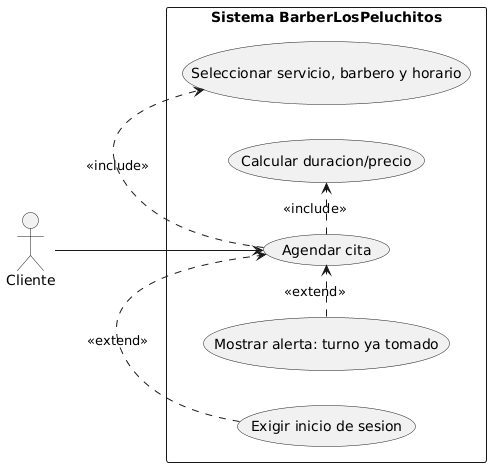

The diagram above was rendered by PlantUML. Its source (embedded in the PNG):
@startuml
left to right direction
actor Cliente

rectangle "Sistema BarberLosPeluchitos" {
  usecase "Agendar cita" as UC1
  usecase "Seleccionar servicio, barbero y horario" as UC2
  usecase "Exigir inicio de sesion" as UC3
  usecase "Mostrar alerta: turno ya tomado" as UC4
  usecase "Calcular duracion/precio" as UC5
}

Cliente --> UC1
UC1 .> UC2 : <<include>>
UC3 .> UC1 : <<extend>>
UC4 .> UC1 : <<extend>>
UC1 .> UC5 : <<include>>
@enduml